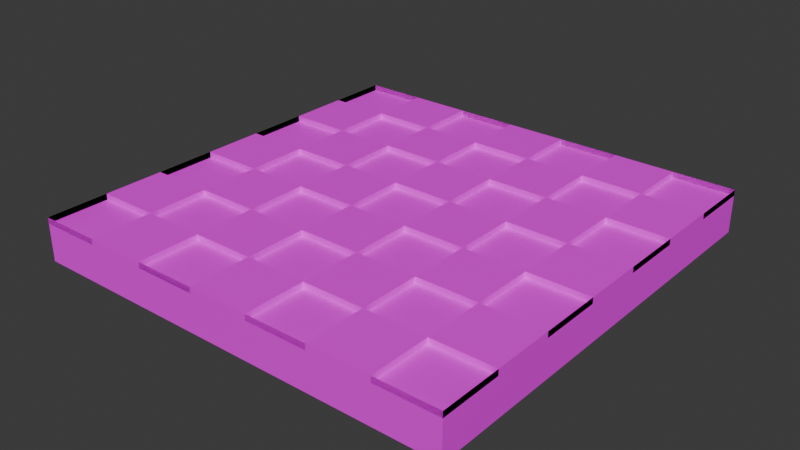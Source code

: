 # Source: floor.blend  (saved by Blender 4.5.90; exported with 4.5.12 LTS)
import bpy
from mathutils import Matrix  # noqa: F401  (used for matrix-valued properties, if any)

bpy.ops.wm.read_factory_settings(use_empty=True)
scene = bpy.context.scene
scene.name = 'Scene'

# ---- collections
col_collection = bpy.data.collections.new('Collection'); scene.collection.children.link(col_collection)

# ---- images (referenced by path relative to the original .blend; pixels are not part of the script)
import os
ASSET_DIR = os.environ.get("B2B_ASSET_DIR", "")  # directory of the original .blend (textures are referenced by path, not embedded)
HERE = os.path.dirname(os.path.abspath(__file__))  # packed textures are extracted next to this script under _unpacked/

def load_image(name, relpath, width, height, colorspace="sRGB"):
    """Load a texture the original file referenced (path relative to the .blend, or extracted next to this script)."""
    p = next((c for c in (os.path.join(HERE, relpath), os.path.join(ASSET_DIR, relpath)) if relpath and os.path.exists(c)), "")
    if p:
        img = bpy.data.images.load(p, check_existing=True)
        img.name = name
    else:  # same state as the original file: an image datablock whose file is absent (Cycles renders it pink)
        img = bpy.data.images.new(name, width, height)
        img.source = "FILE"
        img.filepath = "//" + (relpath or name)
    img.colorspace_settings.name = colorspace
    return img
img_wall_color = load_image('wall color', 'floor_texture1.png', 1024, 1024, 'sRGB')

# ---- materials (node trees are filled in below, after node groups)
mat_material_001 = bpy.data.materials.new('Material.001')

# ---- material node trees
mat_material_001.use_nodes = True; mat_material_001.node_tree.nodes.clear()
_N = mat_material_001.node_tree.nodes; _L = mat_material_001.node_tree.links
n0 = _N.new('ShaderNodeBsdfPrincipled'); n0.name = 'Principled BSDF'; n0.location = (-200, 100)
n1 = _N.new('ShaderNodeOutputMaterial'); n1.name = 'Material Output'; n1.location = (200, 100)
n2 = _N.new('ShaderNodeTexImage'); n2.name = 'Image Texture'; n2.location = (-490, 75)
n2.image = img_wall_color
_L.new(n0.outputs[0], n1.inputs[0])
_L.new(n2.outputs[0], n0.inputs[0])
n1.is_active_output = True

# ---- world
world_world = bpy.data.worlds.new('World'); scene.world = world_world
world_world.use_nodes = True; world_world.node_tree.nodes.clear()
_N = world_world.node_tree.nodes; _L = world_world.node_tree.links
n0 = _N.new('ShaderNodeOutputWorld'); n0.name = 'World Output'; n0.location = (200, 100)
n1 = _N.new('ShaderNodeBackground'); n1.name = 'Background'; n1.location = (-200, 100)
n1.inputs[0].default_value = (0.05088, 0.05088, 0.05088, 1.0)
_L.new(n1.outputs[0], n0.inputs[0])
n0.is_active_output = True
world_world.color = (0.05088, 0.05088, 0.05088)
world_world.sun_shadow_jitter_overblur = 0.0

# ---- meshes
me_cube_001 = bpy.data.meshes.new('Cube.001')
me_cube_001.from_pydata([(-1.0, -1.0, -1.0), (-1.0, -1.0, 1.0), (-1.0, 1.0, -1.0), (-1.0, 1.0, 1.0), (1.0, -1.0, -1.0), (1.0, -1.0, 1.0), (1.0, 1.0, -1.0), (1.0, 1.0, 1.0), (0.7143, 1.0, -1.0), (0.4286, 1.0, -1.0), (0.1429, 1.0, -1.0), (-0.1429, 1.0, -1.0), (-0.4286, 1.0, -1.0), (-0.7143, 1.0, -1.0), (-0.7143, 1.0, 1.0), (-0.4286, 1.0, 1.0), (-0.1429, 1.0, 1.0), (0.1429, 1.0, 1.0), (0.4286, 1.0, 1.0), (0.7143, 1.0, 1.0), (-0.7143, -1.0, -1.0), (-0.4286, -1.0, -1.0), (-0.1429, -1.0, -1.0), (0.1429, -1.0, -1.0), (0.4286, -1.0, -1.0), (0.7143, -1.0, -1.0), (0.7143, -1.0, 1.0), (0.4286, -1.0, 1.0), (0.1429, -1.0, 1.0), (-0.1429, -1.0, 1.0), (-0.4286, -1.0, 1.0), (-0.7143, -1.0, 1.0), (-1.0, -1.0, -0.7143), (-1.0, -1.0, -0.4286), (-1.0, -1.0, -0.1429), (-1.0, -1.0, 0.1429), (-1.0, -1.0, 0.4286), (-1.0, -1.0, 0.7143), (-1.0, 1.0, 0.7143), (-1.0, 1.0, 0.4286), (-1.0, 1.0, 0.1429), (-1.0, 1.0, -0.1429), (-1.0, 1.0, -0.4286), (-1.0, 1.0, -0.7143), (1.0, 1.0, 0.7143), (1.0, 1.0, 0.4286), (1.0, 1.0, 0.1429), (1.0, 1.0, -0.1429), (1.0, 1.0, -0.4286), (1.0, 1.0, -0.7143), (1.0, -1.0, 0.7143), (1.0, -1.0, 0.4286), (1.0, -1.0, 0.1429), (1.0, -1.0, -0.1429), (1.0, -1.0, -0.4286), (1.0, -1.0, -0.7143), (0.7143, -1.0, 0.7143), (0.7143, -1.0, 0.4286), (0.7143, -1.0, 0.1429), (0.7143, -1.0, -0.1429), (0.7143, -1.0, -0.4286), (0.7143, -1.0, -0.7143), (0.4286, -1.0, 0.7143), (0.4286, -1.0, 0.4286), (0.4286, -1.0, 0.1429), (0.4286, -1.0, -0.1429), (0.4286, -1.0, -0.4286), (0.4286, -1.0, -0.7143), (0.1429, -1.0, 0.7143), (0.1429, -1.0, 0.4286), (0.1429, -1.0, 0.1429), (0.1429, -1.0, -0.1429), (0.1429, -1.0, -0.4286), (0.1429, -1.0, -0.7143), (-0.1429, -1.0, 0.7143), (-0.1429, -1.0, 0.4286), (-0.1429, -1.0, 0.1429), (-0.1429, -1.0, -0.1429), (-0.1429, -1.0, -0.4286), (-0.1429, -1.0, -0.7143), (-0.4286, -1.0, 0.7143), (-0.4286, -1.0, 0.4286), (-0.4286, -1.0, 0.1429), (-0.4286, -1.0, -0.1429), (-0.4286, -1.0, -0.4286), (-0.4286, -1.0, -0.7143), (-0.7143, -1.0, 0.7143), (-0.7143, -1.0, 0.4286), (-0.7143, -1.0, 0.1429), (-0.7143, -1.0, -0.1429), (-0.7143, -1.0, -0.4286), (-0.7143, -1.0, -0.7143), (-0.7143, 1.0, 0.7143), (-0.7143, 1.0, 0.4286), (-0.7143, 1.0, 0.1429), (-0.7143, 1.0, -0.1429), (-0.7143, 1.0, -0.4286), (-0.7143, 1.0, -0.7143), (-0.4286, 1.0, 0.7143), (-0.4286, 1.0, 0.4286), (-0.4286, 1.0, 0.1429), (-0.4286, 1.0, -0.1429), (-0.4286, 1.0, -0.4286), (-0.4286, 1.0, -0.7143), (-0.1429, 1.0, 0.7143), (-0.1429, 1.0, 0.4286), (-0.1429, 1.0, 0.1429), (-0.1429, 1.0, -0.1429), (-0.1429, 1.0, -0.4286), (-0.1429, 1.0, -0.7143), (0.1429, 1.0, 0.7143), (0.1429, 1.0, 0.4286), (0.1429, 1.0, 0.1429), (0.1429, 1.0, -0.1429), (0.1429, 1.0, -0.4286), (0.1429, 1.0, -0.7143), (0.4286, 1.0, 0.7143), (0.4286, 1.0, 0.4286), (0.4286, 1.0, 0.1429), (0.4286, 1.0, -0.1429), (0.4286, 1.0, -0.4286), (0.4286, 1.0, -0.7143), (0.7143, 1.0, 0.7143), (0.7143, 1.0, 0.4286), (0.7143, 1.0, 0.1429), (0.7143, 1.0, -0.1429), (0.7143, 1.0, -0.4286), (0.7143, 1.0, -0.7143), (-1.0, 0.7283, -0.7143), (-1.0, 0.7283, -1.0), (-0.7143, 0.7283, -1.0), (0.7143, 0.7283, 1.0), (1.0, 0.7283, 1.0), (1.0, 0.7283, -0.7143), (1.0, 0.7283, -1.0), (0.7143, 0.7283, -1.0), (0.4286, 0.7283, -1.0), (0.1429, 0.7283, -1.0), (-0.1429, 0.7283, -1.0), (-0.4286, 0.7283, -1.0), (-1.0, 0.7283, 1.0), (-0.7143, 0.7283, 1.0), (-0.4286, 0.7283, 1.0), (-0.1429, 0.7283, 1.0), (0.1429, 0.7283, 1.0), (0.4286, 0.7283, 1.0), (-0.7143, 0.7283, -0.7143), (-0.4286, 0.7283, -0.7143), (-0.1429, 0.7283, -0.7143), (0.1429, 0.7283, -0.7143), (0.4286, 0.7283, -0.7143), (0.7143, 0.7283, -0.7143), (-1.0, 0.7283, 0.7143), (-1.0, 0.7283, 0.4286), (-1.0, 0.7283, 0.1429), (-1.0, 0.7283, -0.1429), (-1.0, 0.7283, -0.4286), (1.0, 0.7283, 0.7143), (1.0, 0.7283, 0.4286), (1.0, 0.7283, 0.1429), (1.0, 0.7283, -0.1429), (1.0, 0.7283, -0.4286), (-0.7143, 0.7283, 0.7143), (-0.7143, 0.7283, 0.4286), (-0.7143, 0.7283, 0.1429), (-0.7143, 0.7283, -0.1429), (-0.7143, 0.7283, -0.4286), (-0.4286, 0.7283, 0.7143), (-0.4286, 0.7283, 0.4286), (-0.4286, 0.7283, 0.1429), (-0.4286, 0.7283, -0.1429), (-0.4286, 0.7283, -0.4286), (-0.1429, 0.7283, 0.7143), (-0.1429, 0.7283, 0.4286), (-0.1429, 0.7283, 0.1429), (-0.1429, 0.7283, -0.1429), (-0.1429, 0.7283, -0.4286), (0.1429, 0.7283, 0.7143), (0.1429, 0.7283, 0.4286), (0.1429, 0.7283, 0.1429), (0.1429, 0.7283, -0.1429), (0.1429, 0.7283, -0.4286), (0.4286, 0.7283, 0.7143), (0.4286, 0.7283, 0.4286), (0.4286, 0.7283, 0.1429), (0.4286, 0.7283, -0.1429), (0.4286, 0.7283, -0.4286), (0.7143, 0.7283, 0.7143), (0.7143, 0.7283, 0.4286), (0.7143, 0.7283, 0.1429), (0.7143, 0.7283, -0.1429), (0.7143, 0.7283, -0.4286)], [], [(37, 1, 3, 38), (39, 93, 163, 153), (44, 7, 5, 50), (86, 31, 1, 37), (8, 6, 4, 25), (14, 3, 1, 31), (7, 19, 26, 5), (19, 18, 27, 26), (18, 17, 28, 27), (17, 16, 29, 28), (16, 15, 30, 29), (15, 14, 31, 30), (2, 13, 20, 0), (13, 12, 21, 20), (12, 11, 22, 21), (11, 10, 23, 22), (10, 9, 24, 23), (9, 8, 25, 24), (50, 5, 26, 56), (56, 26, 27, 62), (62, 27, 28, 68), (68, 28, 29, 74), (74, 29, 30, 80), (80, 30, 31, 86), (48, 126, 191, 161), (92, 14, 15, 98), (110, 17, 144, 177), (104, 16, 17, 110), (94, 40, 154, 164), (116, 18, 19, 122), (9, 121, 127, 8), (127, 49, 133, 151), (120, 119, 125, 126), (109, 108, 176, 148), (118, 117, 123, 124), (41, 95, 165, 155), (107, 108, 176, 175), (115, 114, 120, 121), (96, 42, 156, 166), (113, 112, 118, 119), (107, 106, 174, 175), (111, 110, 116, 117), (11, 109, 115, 10), (43, 97, 146, 128), (108, 107, 113, 114), (105, 106, 174, 173), (106, 105, 111, 112), (92, 98, 167, 162), (105, 104, 172, 173), (103, 102, 108, 109), (99, 93, 163, 168), (101, 100, 106, 107), (16, 104, 172, 143), (99, 98, 104, 105), (13, 97, 103, 12), (94, 100, 169, 164), (96, 95, 101, 102), (102, 103, 147, 171), (94, 93, 99, 100), (101, 95, 165, 170), (102, 101, 170, 171), (43, 42, 96, 97), (96, 102, 171, 166), (41, 40, 94, 95), (100, 101, 170, 169), (39, 38, 92, 93), (21, 85, 91, 20), (85, 84, 90, 91), (84, 83, 89, 90), (83, 82, 88, 89), (82, 81, 87, 88), (81, 80, 86, 87), (22, 79, 85, 21), (79, 78, 84, 85), (78, 77, 83, 84), (77, 76, 82, 83), (76, 75, 81, 82), (75, 74, 80, 81), (23, 73, 79, 22), (73, 72, 78, 79), (72, 71, 77, 78), (71, 70, 76, 77), (70, 69, 75, 76), (69, 68, 74, 75), (24, 67, 73, 23), (67, 66, 72, 73), (66, 65, 71, 72), (65, 64, 70, 71), (64, 63, 69, 70), (63, 62, 68, 69), (25, 61, 67, 24), (61, 60, 66, 67), (60, 59, 65, 66), (59, 58, 64, 65), (58, 57, 63, 64), (57, 56, 62, 63), (4, 55, 61, 25), (55, 54, 60, 61), (54, 53, 59, 60), (53, 52, 58, 59), (52, 51, 57, 58), (51, 50, 56, 57), (20, 91, 32, 0), (91, 90, 33, 32), (90, 89, 34, 33), (89, 88, 35, 34), (88, 87, 36, 35), (87, 86, 37, 36), (6, 49, 55, 4), (49, 48, 54, 55), (48, 47, 53, 54), (47, 46, 52, 53), (46, 45, 51, 52), (45, 44, 50, 51), (103, 97, 146, 147), (127, 126, 48, 49), (100, 99, 168, 169), (125, 124, 46, 47), (104, 98, 167, 172), (123, 122, 44, 45), (0, 32, 43, 2), (32, 33, 42, 43), (33, 34, 41, 42), (34, 35, 40, 41), (35, 36, 39, 40), (36, 37, 38, 39), (187, 131, 132, 157), (152, 140, 141, 162), (167, 142, 143, 172), (177, 144, 145, 182), (150, 186, 191, 151), (185, 184, 189, 190), (183, 182, 187, 188), (137, 149, 150, 136), (181, 180, 185, 186), (179, 178, 183, 184), (148, 176, 181, 149), (175, 174, 179, 180), (173, 172, 177, 178), (139, 147, 148, 138), (171, 170, 175, 176), (169, 168, 173, 174), (146, 166, 171, 147), (165, 164, 169, 170), (163, 162, 167, 168), (129, 128, 146, 130), (156, 155, 165, 166), (154, 153, 163, 164), (135, 151, 133, 134), (191, 190, 160, 161), (189, 188, 158, 159), (110, 111, 178, 177), (125, 47, 160, 190), (92, 38, 152, 162), (112, 111, 178, 179), (46, 124, 189, 159), (112, 113, 180, 179), (123, 45, 158, 188), (114, 113, 180, 181), (44, 122, 187, 157), (114, 115, 149, 181), (18, 116, 182, 145), (117, 116, 182, 183), (117, 118, 184, 183), (119, 118, 184, 185), (119, 120, 186, 185), (121, 120, 186, 150), (122, 19, 131, 187), (122, 123, 188, 187), (124, 123, 188, 189), (124, 125, 190, 189), (126, 125, 190, 191), (126, 127, 151, 191), (127, 121, 150, 151), (97, 13, 130, 146), (120, 126, 191, 186), (2, 43, 128, 129), (12, 103, 147, 139), (125, 119, 185, 190), (13, 2, 129, 130), (109, 11, 138, 148), (118, 124, 189, 184), (19, 7, 132, 131), (10, 115, 149, 137), (123, 117, 183, 188), (49, 6, 134, 133), (121, 9, 136, 150), (116, 122, 187, 182), (8, 127, 151, 135), (115, 121, 150, 149), (120, 114, 181, 186), (113, 119, 185, 180), (118, 112, 179, 184), (111, 117, 183, 178), (6, 8, 135, 134), (116, 110, 177, 182), (115, 109, 148, 149), (9, 10, 137, 136), (38, 3, 140, 152), (108, 114, 181, 176), (113, 107, 175, 180), (11, 12, 139, 138), (40, 39, 153, 154), (106, 112, 179, 174), (14, 92, 162, 141), (111, 105, 173, 178), (3, 14, 141, 140), (93, 92, 162, 163), (42, 41, 155, 156), (104, 110, 177, 172), (93, 94, 164, 163), (103, 109, 148, 147), (15, 16, 143, 142), (95, 94, 164, 165), (7, 44, 157, 132), (108, 102, 171, 176), (95, 96, 166, 165), (101, 107, 175, 170), (17, 18, 145, 144), (97, 96, 166, 146), (45, 46, 159, 158), (106, 100, 169, 174), (98, 15, 142, 167), (99, 105, 173, 168), (98, 99, 168, 167), (47, 48, 161, 160)])
_uv = me_cube_001.uv_layers.new(name='UVMap')
_uv.uv.foreach_set('vector', [0.04708, 0.1951, 0.0224, 0.1951, 0.0224, 0.0224, 0.04708, 0.0224, 0.6894, 0.5087, 0.6894, 0.5334, 0.6659, 0.5334, 0.6659, 0.5087, 0.04708, 0.4127, 0.0224, 0.4127, 0.0224, 0.2399, 0.04708, 0.2399, 0.2646, 0.04708, 0.2399, 0.04708, 0.2399, 0.0224, 0.2646, 0.0224, 0.4127, 0.388, 0.4127, 0.4127, 0.2399, 0.4127, 0.2399, 0.388, 0.1951, 0.6056, 0.1951, 0.6302, 0.0224, 0.6302, 0.0224, 0.6056, 0.1951, 0.4575, 0.1951, 0.4822, 0.0224, 0.4822, 0.0224, 0.4575, 0.1951, 0.4822, 0.1951, 0.5068, 0.0224, 0.5068, 0.0224, 0.4822, 0.1951, 0.5068, 0.1951, 0.5315, 0.0224, 0.5315, 0.0224, 0.5068, 0.1951, 0.5315, 0.1951, 0.5562, 0.0224, 0.5562, 0.0224, 0.5315, 0.1951, 0.5562, 0.1951, 0.5809, 0.0224, 0.5809, 0.0224, 0.5562, 0.1951, 0.5809, 0.1951, 0.6056, 0.0224, 0.6056, 0.0224, 0.5809, 0.4127, 0.2399, 0.4127, 0.2646, 0.2399, 0.2646, 0.2399, 0.2399, 0.4127, 0.2646, 0.4127, 0.2893, 0.2399, 0.2893, 0.2399, 0.2646, 0.4127, 0.2893, 0.4127, 0.314, 0.2399, 0.314, 0.2399, 0.2893, 0.4127, 0.314, 0.4127, 0.3387, 0.2399, 0.3387, 0.2399, 0.314, 0.4127, 0.3387, 0.4127, 0.3633, 0.2399, 0.3633, 0.2399, 0.3387, 0.4127, 0.3633, 0.4127, 0.388, 0.2399, 0.388, 0.2399, 0.3633, 0.2646, 0.1951, 0.2399, 0.1951, 0.2399, 0.1705, 0.2646, 0.1705, 0.2646, 0.1705, 0.2399, 0.1705, 0.2399, 0.1458, 0.2646, 0.1458, 0.2646, 0.1458, 0.2399, 0.1458, 0.2399, 0.1211, 0.2646, 0.1211, 0.2646, 0.1211, 0.2399, 0.1211, 0.2399, 0.09643, 0.2646, 0.09643, 0.2646, 0.09643, 0.2399, 0.09643, 0.2399, 0.07175, 0.2646, 0.07175, 0.2646, 0.07175, 0.2399, 0.07175, 0.2399, 0.04708, 0.2646, 0.04708, 0.6894, 0.5782, 0.6894, 0.6029, 0.6659, 0.6029, 0.6659, 0.5782, 0.6906, 0.04708, 0.6659, 0.04708, 0.6659, 0.0224, 0.6906, 0.0224, 0.8719, 0.325, 0.8719, 0.3003, 0.8954, 0.3003, 0.8954, 0.325, 0.6906, 0.1165, 0.6659, 0.1165, 0.6659, 0.09187, 0.6906, 0.09187, 0.6894, 0.6477, 0.6894, 0.6723, 0.6659, 0.6723, 0.6659, 0.6477, 0.4822, 0.04708, 0.4575, 0.04708, 0.4575, 0.0224, 0.4822, 0.0224, 0.6906, 0.186, 0.6659, 0.186, 0.6659, 0.1613, 0.6906, 0.1613, 0.04586, 0.675, 0.04586, 0.6997, 0.0224, 0.6997, 0.0224, 0.675, 0.4822, 0.1165, 0.4575, 0.1165, 0.4575, 0.09187, 0.4822, 0.09187, 0.09066, 0.6997, 0.09066, 0.675, 0.1141, 0.675, 0.1141, 0.6997, 0.4822, 0.186, 0.4575, 0.186, 0.4575, 0.1613, 0.4822, 0.1613, 0.1824, 0.675, 0.1824, 0.6997, 0.1589, 0.6997, 0.1589, 0.675, 0.481, 0.7171, 0.481, 0.7418, 0.4575, 0.7418, 0.4575, 0.7171, 0.4822, 0.2555, 0.4575, 0.2555, 0.4575, 0.2308, 0.4822, 0.2308, 0.5504, 0.7171, 0.5504, 0.7418, 0.527, 0.7418, 0.527, 0.7171, 0.2646, 0.4822, 0.2399, 0.4822, 0.2399, 0.4575, 0.2646, 0.4575, 0.8719, 0.3944, 0.8719, 0.3698, 0.8954, 0.3698, 0.8954, 0.3944, 0.4822, 0.325, 0.4575, 0.325, 0.4575, 0.3003, 0.4822, 0.3003, 0.6906, 0.2555, 0.6659, 0.2555, 0.6659, 0.2308, 0.6906, 0.2308, 0.6187, 0.7171, 0.6187, 0.7418, 0.5952, 0.7418, 0.5952, 0.7171, 0.3094, 0.4822, 0.3094, 0.4575, 0.3341, 0.4575, 0.3341, 0.4822, 0.6869, 0.7171, 0.6869, 0.7418, 0.6635, 0.7418, 0.6635, 0.7171, 0.4575, 0.3944, 0.4575, 0.3698, 0.4822, 0.3698, 0.4822, 0.3944, 0.8954, 0.4392, 0.8954, 0.4639, 0.8719, 0.4639, 0.8719, 0.4392, 0.7317, 0.7418, 0.7317, 0.7171, 0.7552, 0.7171, 0.7552, 0.7418, 0.4036, 0.4822, 0.3789, 0.4822, 0.3789, 0.4575, 0.4036, 0.4575, 0.7576, 0.5087, 0.7576, 0.5334, 0.7342, 0.5334, 0.7342, 0.5087, 0.4822, 0.4639, 0.4575, 0.4639, 0.4575, 0.4392, 0.4822, 0.4392, 0.2634, 0.8743, 0.2634, 0.899, 0.2399, 0.899, 0.2399, 0.8743, 0.4822, 0.5334, 0.4575, 0.5334, 0.4575, 0.5087, 0.4822, 0.5087, 0.5516, 0.04708, 0.527, 0.04708, 0.527, 0.0224, 0.5516, 0.0224, 0.3317, 0.8743, 0.3317, 0.899, 0.3082, 0.899, 0.3082, 0.8743, 0.5516, 0.186, 0.527, 0.186, 0.527, 0.1613, 0.5516, 0.1613, 0.7576, 0.5782, 0.7576, 0.6029, 0.7342, 0.6029, 0.7342, 0.5782, 0.5516, 0.1165, 0.527, 0.1165, 0.527, 0.09187, 0.5516, 0.09187, 0.7576, 0.6477, 0.7576, 0.6723, 0.7342, 0.6723, 0.7342, 0.6477, 0.7354, 0.04708, 0.7354, 0.0224, 0.7588, 0.0224, 0.7588, 0.04708, 0.2646, 0.6906, 0.2399, 0.6906, 0.2399, 0.6659, 0.2646, 0.6659, 0.3999, 0.8743, 0.3999, 0.899, 0.3765, 0.899, 0.3765, 0.8743, 0.6906, 0.325, 0.6659, 0.325, 0.6659, 0.3003, 0.6906, 0.3003, 0.04586, 0.8835, 0.04586, 0.9081, 0.0224, 0.9081, 0.0224, 0.8835, 0.5516, 0.2555, 0.527, 0.2555, 0.527, 0.2308, 0.5516, 0.2308, 0.4127, 0.07175, 0.388, 0.07175, 0.388, 0.04708, 0.4127, 0.04708, 0.388, 0.07175, 0.3633, 0.07175, 0.3633, 0.04708, 0.388, 0.04708, 0.3633, 0.07175, 0.3387, 0.07175, 0.3387, 0.04708, 0.3633, 0.04708, 0.3387, 0.07175, 0.314, 0.07175, 0.314, 0.04708, 0.3387, 0.04708, 0.314, 0.07175, 0.2893, 0.07175, 0.2893, 0.04708, 0.314, 0.04708, 0.2893, 0.07175, 0.2646, 0.07175, 0.2646, 0.04708, 0.2893, 0.04708, 0.4127, 0.09643, 0.388, 0.09643, 0.388, 0.07175, 0.4127, 0.07175, 0.388, 0.09643, 0.3633, 0.09643, 0.3633, 0.07175, 0.388, 0.07175, 0.3633, 0.09643, 0.3387, 0.09643, 0.3387, 0.07175, 0.3633, 0.07175, 0.3387, 0.09643, 0.314, 0.09643, 0.314, 0.07175, 0.3387, 0.07175, 0.314, 0.09643, 0.2893, 0.09643, 0.2893, 0.07175, 0.314, 0.07175, 0.2893, 0.09643, 0.2646, 0.09643, 0.2646, 0.07175, 0.2893, 0.07175, 0.4127, 0.1211, 0.388, 0.1211, 0.388, 0.09643, 0.4127, 0.09643, 0.388, 0.1211, 0.3633, 0.1211, 0.3633, 0.09643, 0.388, 0.09643, 0.3633, 0.1211, 0.3387, 0.1211, 0.3387, 0.09643, 0.3633, 0.09643, 0.3387, 0.1211, 0.314, 0.1211, 0.314, 0.09643, 0.3387, 0.09643, 0.314, 0.1211, 0.2893, 0.1211, 0.2893, 0.09643, 0.314, 0.09643, 0.2893, 0.1211, 0.2646, 0.1211, 0.2646, 0.09643, 0.2893, 0.09643, 0.4127, 0.1458, 0.388, 0.1458, 0.388, 0.1211, 0.4127, 0.1211, 0.388, 0.1458, 0.3633, 0.1458, 0.3633, 0.1211, 0.388, 0.1211, 0.3633, 0.1458, 0.3387, 0.1458, 0.3387, 0.1211, 0.3633, 0.1211, 0.3387, 0.1458, 0.314, 0.1458, 0.314, 0.1211, 0.3387, 0.1211, 0.314, 0.1458, 0.2893, 0.1458, 0.2893, 0.1211, 0.314, 0.1211, 0.2893, 0.1458, 0.2646, 0.1458, 0.2646, 0.1211, 0.2893, 0.1211, 0.4127, 0.1705, 0.388, 0.1705, 0.388, 0.1458, 0.4127, 0.1458, 0.388, 0.1705, 0.3633, 0.1705, 0.3633, 0.1458, 0.388, 0.1458, 0.3633, 0.1705, 0.3387, 0.1705, 0.3387, 0.1458, 0.3633, 0.1458, 0.3387, 0.1705, 0.314, 0.1705, 0.314, 0.1458, 0.3387, 0.1458, 0.314, 0.1705, 0.2893, 0.1705, 0.2893, 0.1458, 0.314, 0.1458, 0.2893, 0.1705, 0.2646, 0.1705, 0.2646, 0.1458, 0.2893, 0.1458, 0.4127, 0.1951, 0.388, 0.1951, 0.388, 0.1705, 0.4127, 0.1705, 0.388, 0.1951, 0.3633, 0.1951, 0.3633, 0.1705, 0.388, 0.1705, 0.3633, 0.1951, 0.3387, 0.1951, 0.3387, 0.1705, 0.3633, 0.1705, 0.3387, 0.1951, 0.314, 0.1951, 0.314, 0.1705, 0.3387, 0.1705, 0.314, 0.1951, 0.2893, 0.1951, 0.2893, 0.1705, 0.314, 0.1705, 0.2893, 0.1951, 0.2646, 0.1951, 0.2646, 0.1705, 0.2893, 0.1705, 0.4127, 0.04708, 0.388, 0.04708, 0.388, 0.0224, 0.4127, 0.0224, 0.388, 0.04708, 0.3633, 0.04708, 0.3633, 0.0224, 0.388, 0.0224, 0.3633, 0.04708, 0.3387, 0.04708, 0.3387, 0.0224, 0.3633, 0.0224, 0.3387, 0.04708, 0.314, 0.04708, 0.314, 0.0224, 0.3387, 0.0224, 0.314, 0.04708, 0.2893, 0.04708, 0.2893, 0.0224, 0.314, 0.0224, 0.2893, 0.04708, 0.2646, 0.04708, 0.2646, 0.0224, 0.2893, 0.0224, 0.1951, 0.4127, 0.1705, 0.4127, 0.1705, 0.2399, 0.1951, 0.2399, 0.1705, 0.4127, 0.1458, 0.4127, 0.1458, 0.2399, 0.1705, 0.2399, 0.1458, 0.4127, 0.1211, 0.4127, 0.1211, 0.2399, 0.1458, 0.2399, 0.1211, 0.4127, 0.09643, 0.4127, 0.09643, 0.2399, 0.1211, 0.2399, 0.09643, 0.4127, 0.07175, 0.4127, 0.07175, 0.2399, 0.09643, 0.2399, 0.07175, 0.4127, 0.04708, 0.4127, 0.04708, 0.2399, 0.07175, 0.2399, 0.7588, 0.09187, 0.7588, 0.1165, 0.7354, 0.1165, 0.7354, 0.09187, 0.2646, 0.5516, 0.2399, 0.5516, 0.2399, 0.527, 0.2646, 0.527, 0.7354, 0.186, 0.7354, 0.1613, 0.7588, 0.1613, 0.7588, 0.186, 0.3341, 0.6906, 0.3094, 0.6906, 0.3094, 0.6659, 0.3341, 0.6659, 0.7588, 0.2308, 0.7588, 0.2555, 0.7354, 0.2555, 0.7354, 0.2308, 0.6906, 0.3944, 0.6659, 0.3944, 0.6659, 0.3698, 0.6906, 0.3698, 0.1951, 0.1951, 0.1705, 0.1951, 0.1705, 0.0224, 0.1951, 0.0224, 0.1705, 0.1951, 0.1458, 0.1951, 0.1458, 0.0224, 0.1705, 0.0224, 0.1458, 0.1951, 0.1211, 0.1951, 0.1211, 0.0224, 0.1458, 0.0224, 0.1211, 0.1951, 0.09643, 0.1951, 0.09643, 0.0224, 0.1211, 0.0224, 0.09643, 0.1951, 0.07175, 0.1951, 0.07175, 0.0224, 0.09643, 0.0224, 0.07175, 0.1951, 0.04708, 0.1951, 0.04708, 0.0224, 0.07175, 0.0224, 0.3789, 0.6906, 0.3789, 0.6659, 0.4036, 0.6659, 0.4036, 0.6906, 0.5516, 0.325, 0.527, 0.325, 0.527, 0.3003, 0.5516, 0.3003, 0.3341, 0.5516, 0.3094, 0.5516, 0.3094, 0.527, 0.3341, 0.527, 0.5516, 0.3944, 0.527, 0.3944, 0.527, 0.3698, 0.5516, 0.3698, 0.4036, 0.5516, 0.3789, 0.5516, 0.3789, 0.527, 0.4036, 0.527, 0.5516, 0.4639, 0.527, 0.4639, 0.527, 0.4392, 0.5516, 0.4392, 0.4822, 0.6029, 0.4575, 0.6029, 0.4575, 0.5782, 0.4822, 0.5782, 0.5516, 0.6029, 0.527, 0.6029, 0.527, 0.5782, 0.5516, 0.5782, 0.5516, 0.5334, 0.527, 0.5334, 0.527, 0.5087, 0.5516, 0.5087, 0.6211, 0.04708, 0.5964, 0.04708, 0.5964, 0.0224, 0.6211, 0.0224, 0.5964, 0.1165, 0.5964, 0.09187, 0.6211, 0.09187, 0.6211, 0.1165, 0.6211, 0.186, 0.5964, 0.186, 0.5964, 0.1613, 0.6211, 0.1613, 0.5964, 0.2555, 0.5964, 0.2308, 0.6211, 0.2308, 0.6211, 0.2555, 0.2646, 0.6211, 0.2399, 0.6211, 0.2399, 0.5964, 0.2646, 0.5964, 0.6211, 0.325, 0.5964, 0.325, 0.5964, 0.3003, 0.6211, 0.3003, 0.3341, 0.6211, 0.3094, 0.6211, 0.3094, 0.5964, 0.3341, 0.5964, 0.6211, 0.3944, 0.5964, 0.3944, 0.5964, 0.3698, 0.6211, 0.3698, 0.6211, 0.4639, 0.5964, 0.4639, 0.5964, 0.4392, 0.6211, 0.4392, 0.4036, 0.6211, 0.3789, 0.6211, 0.3789, 0.5964, 0.4036, 0.5964, 0.6659, 0.4639, 0.6659, 0.4392, 0.6906, 0.4392, 0.6906, 0.4639, 0.5964, 0.5334, 0.5964, 0.5087, 0.6211, 0.5087, 0.6211, 0.5334, 0.5964, 0.6029, 0.5964, 0.5782, 0.6211, 0.5782, 0.6211, 0.6029, 0.4822, 0.6723, 0.4575, 0.6723, 0.4575, 0.6477, 0.4822, 0.6477, 0.527, 0.6723, 0.527, 0.6477, 0.5516, 0.6477, 0.5516, 0.6723, 0.5964, 0.6723, 0.5964, 0.6477, 0.6211, 0.6477, 0.6211, 0.6723, 0.7588, 0.3003, 0.7588, 0.325, 0.7354, 0.325, 0.7354, 0.3003, 0.7588, 0.3698, 0.7588, 0.3944, 0.7354, 0.3944, 0.7354, 0.3698, 0.7588, 0.4392, 0.7588, 0.4639, 0.7354, 0.4639, 0.7354, 0.4392, 0.2399, 0.7601, 0.2399, 0.7354, 0.2634, 0.7354, 0.2634, 0.7601, 0.3329, 0.7354, 0.3329, 0.7601, 0.3094, 0.7601, 0.3094, 0.7354, 0.1141, 0.8835, 0.1141, 0.9081, 0.09066, 0.9081, 0.09066, 0.8835, 0.4024, 0.7354, 0.4024, 0.7601, 0.3789, 0.7601, 0.3789, 0.7354, 0.0224, 0.7692, 0.0224, 0.7445, 0.04586, 0.7445, 0.04586, 0.7692, 0.1141, 0.7445, 0.1141, 0.7692, 0.09066, 0.7692, 0.09066, 0.7445, 0.1824, 0.7445, 0.1824, 0.7692, 0.1589, 0.7692, 0.1589, 0.7445, 0.1824, 0.8835, 0.1824, 0.9081, 0.1589, 0.9081, 0.1589, 0.8835, 0.4575, 0.8113, 0.4575, 0.7866, 0.481, 0.7866, 0.481, 0.8113, 0.5492, 0.7866, 0.5492, 0.8113, 0.5257, 0.8113, 0.5257, 0.7866, 0.4575, 0.9502, 0.4575, 0.9255, 0.481, 0.9255, 0.481, 0.9502, 0.6175, 0.7866, 0.6175, 0.8113, 0.594, 0.8113, 0.594, 0.7866, 0.6635, 0.8113, 0.6635, 0.7866, 0.6869, 0.7866, 0.6869, 0.8113, 0.5257, 0.9502, 0.5257, 0.9255, 0.5492, 0.9255, 0.5492, 0.9502, 0.7552, 0.7866, 0.7552, 0.8113, 0.7317, 0.8113, 0.7317, 0.7866, 0.8, 0.7418, 0.8, 0.7171, 0.8235, 0.7171, 0.8235, 0.7418, 0.6175, 0.9255, 0.6175, 0.9502, 0.594, 0.9502, 0.594, 0.9255, 0.8, 0.8113, 0.8, 0.7866, 0.8235, 0.7866, 0.8235, 0.8113, 0.8259, 0.5087, 0.8259, 0.5334, 0.8024, 0.5334, 0.8024, 0.5087, 0.6857, 0.9255, 0.6857, 0.9502, 0.6623, 0.9502, 0.6623, 0.9255, 0.754, 0.9255, 0.754, 0.9502, 0.7305, 0.9502, 0.7305, 0.9255, 0.8259, 0.5782, 0.8259, 0.6029, 0.8024, 0.6029, 0.8024, 0.5782, 0.8, 0.9502, 0.8, 0.9255, 0.8235, 0.9255, 0.8235, 0.9502, 0.8683, 0.9502, 0.8683, 0.9255, 0.8917, 0.9255, 0.8917, 0.9502, 0.96, 0.7171, 0.96, 0.7418, 0.9365, 0.7418, 0.9365, 0.7171, 0.8259, 0.6477, 0.8259, 0.6723, 0.8024, 0.6723, 0.8024, 0.6477, 0.96, 0.7866, 0.96, 0.8113, 0.9365, 0.8113, 0.9365, 0.7866, 0.8271, 0.0224, 0.8271, 0.04708, 0.8036, 0.04708, 0.8036, 0.0224, 0.8271, 0.09187, 0.8271, 0.1165, 0.8036, 0.1165, 0.8036, 0.09187, 0.9365, 0.8808, 0.9365, 0.8561, 0.96, 0.8561, 0.96, 0.8808, 0.96, 0.9255, 0.96, 0.9502, 0.9365, 0.9502, 0.9365, 0.9255, 0.9624, 0.5087, 0.9624, 0.5334, 0.9389, 0.5334, 0.9389, 0.5087, 0.9624, 0.5782, 0.9624, 0.6029, 0.9389, 0.6029, 0.9389, 0.5782, 0.8271, 0.1613, 0.8271, 0.186, 0.8036, 0.186, 0.8036, 0.1613, 0.9389, 0.6723, 0.9389, 0.6477, 0.9624, 0.6477, 0.9624, 0.6723, 0.8271, 0.2308, 0.8271, 0.2555, 0.8036, 0.2555, 0.8036, 0.2308, 0.8271, 0.3003, 0.8271, 0.325, 0.8036, 0.325, 0.8036, 0.3003, 0.8271, 0.3698, 0.8271, 0.3944, 0.8036, 0.3944, 0.8036, 0.3698, 0.8271, 0.4392, 0.8271, 0.4639, 0.8036, 0.4639, 0.8036, 0.4392, 0.2634, 0.8049, 0.2634, 0.8295, 0.2399, 0.8295, 0.2399, 0.8049, 0.3329, 0.8049, 0.3329, 0.8295, 0.3094, 0.8295, 0.3094, 0.8049, 0.4011, 0.8049, 0.4011, 0.8295, 0.3777, 0.8295, 0.3777, 0.8049, 0.9636, 0.0224, 0.9636, 0.04708, 0.9402, 0.04708, 0.9402, 0.0224, 0.04586, 0.814, 0.04586, 0.8387, 0.0224, 0.8387, 0.0224, 0.814, 0.9402, 0.1165, 0.9402, 0.09187, 0.9636, 0.09187, 0.9636, 0.1165, 0.9636, 0.1613, 0.9636, 0.186, 0.9402, 0.186, 0.9402, 0.1613, 0.9636, 0.2308, 0.9636, 0.2555, 0.9402, 0.2555, 0.9402, 0.2308, 0.1141, 0.814, 0.1141, 0.8387, 0.09066, 0.8387, 0.09066, 0.814, 0.1589, 0.8387, 0.1589, 0.814, 0.1824, 0.814, 0.1824, 0.8387, 0.9636, 0.3003, 0.9636, 0.325, 0.9402, 0.325, 0.9402, 0.3003, 0.9636, 0.3698, 0.9636, 0.3944, 0.9402, 0.3944, 0.9402, 0.3698, 0.9636, 0.4392, 0.9636, 0.4639, 0.9402, 0.4639, 0.9402, 0.4392, 0.481, 0.8561, 0.481, 0.8808, 0.4575, 0.8808, 0.4575, 0.8561, 0.5257, 0.8808, 0.5257, 0.8561, 0.5492, 0.8561, 0.5492, 0.8808, 0.594, 0.8808, 0.594, 0.8561, 0.6175, 0.8561, 0.6175, 0.8808, 0.2634, 0.9438, 0.2634, 0.9685, 0.2399, 0.9685, 0.2399, 0.9438, 0.6857, 0.8561, 0.6857, 0.8808, 0.6623, 0.8808, 0.6623, 0.8561, 0.754, 0.8561, 0.754, 0.8808, 0.7305, 0.8808, 0.7305, 0.8561, 0.8235, 0.8561, 0.8235, 0.8808, 0.8, 0.8808, 0.8, 0.8561, 0.3082, 0.9685, 0.3082, 0.9438, 0.3317, 0.9438, 0.3317, 0.9685, 0.3999, 0.9438, 0.3999, 0.9685, 0.3765, 0.9685, 0.3765, 0.9438, 0.8917, 0.7171, 0.8917, 0.7418, 0.8683, 0.7418, 0.8683, 0.7171, 0.8917, 0.7866, 0.8917, 0.8113, 0.8683, 0.8113, 0.8683, 0.7866, 0.8917, 0.8561, 0.8917, 0.8808, 0.8683, 0.8808, 0.8683, 0.8561, 0.8942, 0.5087, 0.8942, 0.5334, 0.8707, 0.5334, 0.8707, 0.5087, 0.8707, 0.6029, 0.8707, 0.5782, 0.8942, 0.5782, 0.8942, 0.6029, 0.8942, 0.6477, 0.8942, 0.6723, 0.8707, 0.6723, 0.8707, 0.6477, 0.8954, 0.0224, 0.8954, 0.04708, 0.8719, 0.04708, 0.8719, 0.0224, 0.0224, 0.9776, 0.0224, 0.9529, 0.04586, 0.9529, 0.04586, 0.9776, 0.8954, 0.09187, 0.8954, 0.1165, 0.8719, 0.1165, 0.8719, 0.09187, 0.8954, 0.1613, 0.8954, 0.186, 0.8719, 0.186, 0.8719, 0.1613, 0.8954, 0.2308, 0.8954, 0.2555, 0.8719, 0.2555, 0.8719, 0.2308])
me_cube_001.materials.append(mat_material_001)
me_cube_001.update()

# ---- objects
ob_cube = bpy.data.objects.new('Cube', me_cube_001)

# ---- transforms, parenting, visibility, modifiers, constraints
ob_cube.location = (0.0, 0.0, 0.0)
ob_cube.rotation_euler = (1.571, 0.0, 0.0)
ob_cube.scale = (2.5, 0.25, 2.5)

# ---- collection membership
col_collection.objects.link(ob_cube)

# ---- scene / render settings (as saved in the file)
scene.frame_start = 1; scene.frame_end = 250; scene.frame_set(1)
scene.render.engine = 'BLENDER_EEVEE_NEXT'
bpy.context.view_layer.update()

# ---- added for rendering (the .blend has no active camera and no usable light): camera, sun
cam_auto = bpy.data.cameras.new('AutoCamera')
cam_auto.lens = 50.0
cam_auto.sensor_width = 36.0
cam_auto.clip_end = 1000.0
ob_auto_camera = bpy.data.objects.new('AutoCamera', cam_auto)
scene.collection.objects.link(ob_auto_camera)
ob_auto_camera.location = (6.55866, -7.87039, 5.24693)
ob_auto_camera.rotation_euler = (1.09748, -7.21219e-08, 0.694738)
scene.camera = ob_auto_camera
light_auto_sun = bpy.data.lights.new('AutoSun', 'SUN')
light_auto_sun.energy = 3.0
light_auto_sun.angle = 0.0523599
ob_auto_sun = bpy.data.objects.new('AutoSun', light_auto_sun)
scene.collection.objects.link(ob_auto_sun)
ob_auto_sun.rotation_euler = (0.872665, 0.174533, 0.523599)
bpy.context.view_layer.update()
